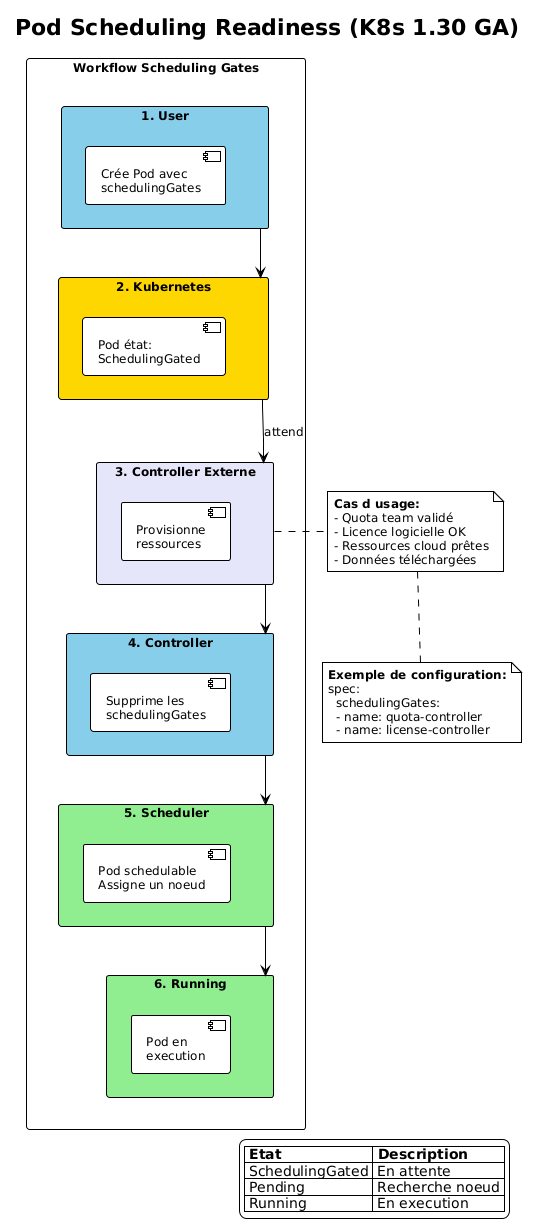

The diagram above was rendered by PlantUML. Its source (embedded in the PNG):
@startuml
!theme plain
skinparam backgroundColor #FFFFFF
skinparam defaultFontName Arial
skinparam defaultFontSize 12

title Pod Scheduling Readiness (K8s 1.30 GA)

rectangle "Workflow Scheduling Gates" {

  rectangle "1. User" as step1 #87CEEB {
    component "Crée Pod avec\nschedulingGates" as create
  }

  rectangle "2. Kubernetes" as step2 #FFD700 {
    component "Pod état:\nSchedulingGated" as gated
  }

  rectangle "3. Controller Externe" as step3 #E6E6FA {
    component "Provisionne\nressources" as provision
  }

  rectangle "4. Controller" as step4 #87CEEB {
    component "Supprime les\nschedulingGates" as remove
  }

  rectangle "5. Scheduler" as step5 #90EE90 {
    component "Pod schedulable\nAssigne un noeud" as schedule
  }

  rectangle "6. Running" as step6 #90EE90 {
    component "Pod en\nexecution" as running
  }

  step1 -down-> step2
  step2 -down-> step3 : attend
  step3 -down-> step4
  step4 -down-> step5
  step5 -down-> step6
}

note right of step3
  **Cas d usage:**
  - Quota team validé
  - Licence logicielle OK
  - Ressources cloud prêtes
  - Données téléchargées
end note

note bottom
  **Exemple de configuration:**
  spec:
    schedulingGates:
    - name: quota-controller
    - name: license-controller
end note

legend right
  |= Etat |= Description |
  | SchedulingGated | En attente |
  | Pending | Recherche noeud |
  | Running | En execution |
endlegend

@enduml